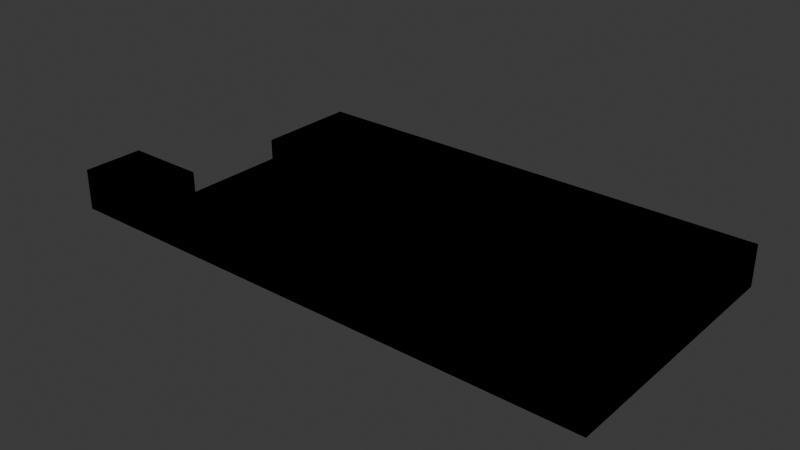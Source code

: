 # Source: kindergarten.blend  (saved by Blender 4.2.66; exported with 4.5.12 LTS)
import bpy
from mathutils import Matrix  # noqa: F401  (used for matrix-valued properties, if any)

bpy.ops.wm.read_factory_settings(use_empty=True)
scene = bpy.context.scene
scene.name = 'Scene'

# ---- collections
col_collection = bpy.data.collections.new('Collection'); scene.collection.children.link(col_collection)

# ---- materials (node trees are filled in below, after node groups)
mat_facade = bpy.data.materials.new('Facade')
mat_facade.use_backface_culling = True
mat_bush = bpy.data.materials.new('Bush')
mat_bush.use_backface_culling = True
mat_playground = bpy.data.materials.new('Playground')
mat_playground.use_backface_culling = True

# ---- material node trees
mat_facade.use_nodes = True; mat_facade.node_tree.nodes.clear()
_N = mat_facade.node_tree.nodes; _L = mat_facade.node_tree.links
n0 = _N.new('ShaderNodeBsdfPrincipled'); n0.name = 'Principled BSDF'; n0.location = (10, 300)
n0.inputs[2].default_value = 1.0
n1 = _N.new('ShaderNodeOutputMaterial'); n1.name = 'Material Output'; n1.location = (300, 300)
_L.new(n0.outputs[0], n1.inputs[0])
n1.is_active_output = True
mat_bush.use_nodes = True; mat_bush.node_tree.nodes.clear()
_N = mat_bush.node_tree.nodes; _L = mat_bush.node_tree.links
n0 = _N.new('ShaderNodeBsdfPrincipled'); n0.name = 'Principled BSDF'; n0.location = (10, 300)
n0.inputs[0].default_value = (0.1144, 0.1946, 0.06848, 1.0)
n0.inputs[2].default_value = 1.0
n1 = _N.new('ShaderNodeOutputMaterial'); n1.name = 'Material Output'; n1.location = (300, 300)
_L.new(n0.outputs[0], n1.inputs[0])
n1.is_active_output = True
mat_playground.use_nodes = True; mat_playground.node_tree.nodes.clear()
_N = mat_playground.node_tree.nodes; _L = mat_playground.node_tree.links
n0 = _N.new('ShaderNodeBsdfPrincipled'); n0.name = 'Principled BSDF'; n0.location = (10, 300)
n0.inputs[0].default_value = (0.5841, 0.4342, 0.2542, 1.0)
n0.inputs[2].default_value = 1.0
n1 = _N.new('ShaderNodeOutputMaterial'); n1.name = 'Material Output'; n1.location = (300, 300)
_L.new(n0.outputs[0], n1.inputs[0])
n1.is_active_output = True

# ---- world
world_world = bpy.data.worlds.new('World'); scene.world = world_world
world_world.use_nodes = True; world_world.node_tree.nodes.clear()
_N = world_world.node_tree.nodes; _L = world_world.node_tree.links
n0 = _N.new('ShaderNodeOutputWorld'); n0.name = 'World Output'; n0.location = (300, 300)
n1 = _N.new('ShaderNodeBackground'); n1.name = 'Background'; n1.location = (10, 300)
n1.inputs[0].default_value = (0.05088, 0.05088, 0.05088, 1.0)
_L.new(n1.outputs[0], n0.inputs[0])
n0.is_active_output = True
world_world.color = (0.05088, 0.05088, 0.05088)
world_world.sun_shadow_jitter_overblur = 0.0

# ---- meshes
me_plane = bpy.data.meshes.new('Plane')
me_plane.from_pydata([(4.0, 6.0, 4.0), (4.0, 0.0, 4.0), (-4.0, 6.0, 0.0), (4.0, 6.0, 0.0), (-4.0, 0.0, 0.0), (4.0, 0.0, 0.0), (-4.0, 6.0, 4.0), (-4.0, 0.0, 4.0), (4.0, 0.0, 2.0), (-4.0, 0.0, 2.0), (-4.0, 6.0, 2.0), (4.0, 6.0, 2.0), (-4.0, 5.0, 4.0), (-4.0, 4.0, 4.0), (-4.0, 3.0, 4.0), (-4.0, 2.0, 4.0), (-4.0, 1.0, 4.0), (4.0, 1.0, 0.0), (4.0, 2.0, 0.0), (4.0, 3.0, 0.0), (4.0, 4.0, 0.0), (4.0, 5.0, 0.0), (-4.0, 5.0, 0.0), (-4.0, 4.0, 0.0), (-4.0, 3.0, 0.0), (-4.0, 2.0, 0.0), (-4.0, 1.0, 0.0), (4.0, 1.0, 4.0), (4.0, 2.0, 4.0), (4.0, 3.0, 4.0), (4.0, 4.0, 4.0), (4.0, 5.0, 4.0), (4.0, 5.0, 2.0), (4.0, 4.0, 2.0), (4.0, 3.0, 2.0), (4.0, 2.0, 2.0), (4.0, 1.0, 2.0), (-4.0, 1.0, 2.0), (-4.0, 2.0, 2.0), (-4.0, 3.0, 2.0), (-4.0, 4.0, 2.0), (-4.0, 5.0, 2.0), (10.0, 0.0, 0.0), (10.0, 0.0, 2.0), (10.0, 1.0, 2.0), (10.0, 1.0, 0.0), (42.0, 0.0, 0.0), (42.0, 0.0, 2.0), (42.0, 1.0, 2.0), (42.0, 1.0, 0.0), (5.0, 6.0, 0.0), (5.0, 6.0, 2.0), (50.0, 0.0, 0.0), (50.0, 8.0, 0.0), (42.0, 8.0, 0.0), (50.0, 0.0, 4.0), (50.0, 8.0, 4.0), (42.0, 0.0, 4.0), (42.0, 8.0, 4.0), (4.0, 8.0, 0.0), (4.0, 8.0, 2.0), (5.0, 8.0, 0.0), (5.0, 8.0, 2.0), (4.0, 16.0, 0.0), (4.0, 16.0, 2.0), (5.0, 16.0, 0.0), (5.0, 16.0, 2.0), (50.0, 16.0, 0.0), (42.0, 16.0, 0.0), (50.0, 16.0, 4.0), (42.0, 16.0, 4.0), (50.0, 26.0, 0.0), (42.0, 26.0, 0.0), (50.0, 26.0, 4.0), (42.0, 26.0, 4.0), (10.0, 16.0, 0.0), (10.0, 16.0, 4.0), (10.0, 26.0, 0.0), (10.0, 26.0, 4.0), (4.0, 16.0, 0.0), (4.0, 16.0, 4.0), (4.0, 26.0, 0.0), (4.0, 26.0, 4.0), (5.0, 0.0, 2.0), (5.0, 1.0, 2.0), (5.0, 1.0, 0.0), (5.0, 0.0, 0.0), (42.0, 6.0, 0.0), (42.0, 1.0, 0.0), (5.0, 16.0, 0.0), (42.0, 16.0, 0.0)], [], [(12, 31, 0, 6), (9, 8, 1, 7), (37, 9, 7, 16), (32, 11, 0, 31), (11, 10, 6, 0), (3, 2, 10, 11), (21, 3, 11, 32), (26, 4, 9, 37), (4, 5, 8, 9), (2, 22, 41, 10), (22, 23, 40, 41), (23, 24, 39, 40), (24, 25, 38, 39), (25, 26, 37, 38), (84, 83, 43, 44), (17, 18, 35, 36), (18, 19, 34, 35), (19, 20, 33, 34), (20, 21, 32, 33), (8, 36, 27, 1), (36, 35, 28, 27), (35, 34, 29, 28), (34, 33, 30, 29), (33, 32, 31, 30), (10, 41, 12, 6), (41, 40, 13, 12), (40, 39, 14, 13), (39, 38, 15, 14), (38, 37, 16, 15), (7, 1, 27, 16), (16, 27, 28, 15), (15, 28, 29, 14), (14, 29, 30, 13), (13, 30, 31, 12), (45, 44, 48, 49), (85, 84, 44, 45), (83, 86, 42, 43), (44, 43, 47, 48), (43, 42, 46, 47), (3, 11, 60, 59), (55, 56, 58, 57), (46, 52, 55, 57), (54, 58, 70, 68), (52, 53, 56, 55), (54, 46, 57, 58), (59, 60, 64, 63), (51, 50, 61, 62), (11, 51, 62, 60), (58, 56, 69, 70), (62, 61, 65, 66), (60, 62, 66, 64), (56, 53, 67, 69), (71, 72, 74, 73), (70, 69, 73, 74), (70, 74, 78, 76), (69, 67, 71, 73), (76, 78, 82, 80), (68, 70, 76, 75), (74, 72, 77, 78), (79, 80, 82, 81), (78, 77, 81, 82), (75, 76, 80, 79), (8, 5, 86, 83), (17, 36, 84, 85), (36, 8, 83, 84), (3, 50, 51, 11), (85, 50, 3, 17), (50, 85, 88, 87), (50, 87, 90, 89)])
me_plane.polygons.foreach_set('material_index', [0, 0, 0, 0, 0, 0, 0, 0, 0, 0, 0, 0, 0, 0, 1, 0, 0, 0, 0, 0, 0, 0, 0, 0, 0, 0, 0, 0, 0, 0, 0, 0, 0, 0, 1, 1, 1, 1, 1, 1, 0, 0, 0, 0, 0, 1, 1, 1, 0, 1, 1, 0, 0, 0, 0, 0, 0, 0, 0, 0, 0, 0, 1, 1, 1, 1, 2, 2, 2])
_uv = me_plane.uv_layers.new(name='UVMap')
_uv.uv.foreach_set('vector', [0.0, 0.9167, 1.0, 0.9167, 1.0, 1.0, 0.0, 1.0, 0.0, 0.5, 1.0, 0.5, 1.0, 0.5, 0.0, 0.5, 0.0, 0.5833, 0.0, 0.5, 0.0, 0.5, 0.0, 0.5833, 1.0, 0.9167, 1.0, 1.0, 1.0, 1.0, 1.0, 0.9167, 1.0, 1.0, 0.0, 1.0, 0.0, 1.0, 1.0, 1.0, 1.0, 1.0, 0.0, 1.0, 0.0, 1.0, 1.0, 1.0, 1.0, 0.9167, 1.0, 1.0, 1.0, 1.0, 1.0, 0.9167, 0.0, 0.5833, 0.0, 0.5, 0.0, 0.5, 0.0, 0.5833, 0.0, 0.5, 1.0, 0.5, 1.0, 0.5, 0.0, 0.5, 0.0, 1.0, 0.0, 0.9167, 0.0, 0.9167, 0.0, 1.0, 0.0, 0.9167, 0.0, 0.8333, 0.0, 0.8333, 0.0, 0.9167, 0.0, 0.8333, 0.0, 0.75, 0.0, 0.75, 0.0, 0.8333, 0.0, 0.75, 0.0, 0.6667, 0.0, 0.6667, 0.0, 0.75, 0.0, 0.6667, 0.0, 0.5833, 0.0, 0.5833, 0.0, 0.6667, 1.0, 0.5833, 1.0, 0.5, 1.0, 0.5, 1.0, 0.5833, 1.0, 0.5833, 1.0, 0.6667, 1.0, 0.6667, 1.0, 0.5833, 1.0, 0.6667, 1.0, 0.75, 1.0, 0.75, 1.0, 0.6667, 1.0, 0.75, 1.0, 0.8333, 1.0, 0.8333, 1.0, 0.75, 1.0, 0.8333, 1.0, 0.9167, 1.0, 0.9167, 1.0, 0.8333, 1.0, 0.5, 1.0, 0.5833, 1.0, 0.5833, 1.0, 0.5, 1.0, 0.5833, 1.0, 0.6667, 1.0, 0.6667, 1.0, 0.5833, 1.0, 0.6667, 1.0, 0.75, 1.0, 0.75, 1.0, 0.6667, 1.0, 0.75, 1.0, 0.8333, 1.0, 0.8333, 1.0, 0.75, 1.0, 0.8333, 1.0, 0.9167, 1.0, 0.9167, 1.0, 0.8333, 0.0, 1.0, 0.0, 0.9167, 0.0, 0.9167, 0.0, 1.0, 0.0, 0.9167, 0.0, 0.8333, 0.0, 0.8333, 0.0, 0.9167, 0.0, 0.8333, 0.0, 0.75, 0.0, 0.75, 0.0, 0.8333, 0.0, 0.75, 0.0, 0.6667, 0.0, 0.6667, 0.0, 0.75, 0.0, 0.6667, 0.0, 0.5833, 0.0, 0.5833, 0.0, 0.6667, 0.0, 0.5, 1.0, 0.5, 1.0, 0.5833, 0.0, 0.5833, 0.0, 0.5833, 1.0, 0.5833, 1.0, 0.6667, 0.0, 0.6667, 0.0, 0.6667, 1.0, 0.6667, 1.0, 0.75, 0.0, 0.75, 0.0, 0.75, 1.0, 0.75, 1.0, 0.8333, 0.0, 0.8333, 0.0, 0.8333, 1.0, 0.8333, 1.0, 0.9167, 0.0, 0.9167, 1.0, 0.5833, 1.0, 0.5833, 1.0, 0.5833, 1.0, 0.5833, 1.0, 0.5833, 1.0, 0.5833, 1.0, 0.5833, 1.0, 0.5833, 1.0, 0.5, 1.0, 0.5, 1.0, 0.5, 1.0, 0.5, 1.0, 0.5833, 1.0, 0.5, 1.0, 0.5, 1.0, 0.5833, 1.0, 0.5, 1.0, 0.5, 1.0, 0.5, 1.0, 0.5, 1.0, 1.0, 1.0, 1.0, 1.0, 1.0, 1.0, 1.0, 0.0, 0.0, 0.0, 0.0, 0.0, 0.0, 0.0, 0.0, 0.0, 0.0, 0.0, 0.0, 0.0, 0.0, 0.0, 0.0, 0.0, 0.0, 0.0, 0.0, 0.0, 0.0, 0.0, 0.0, 0.0, 0.0, 0.0, 0.0, 0.0, 0.0, 0.0, 0.0, 0.0, 0.0, 0.0, 0.0, 0.0, 0.0, 0.0, 0.0, 1.0, 1.0, 1.0, 1.0, 1.0, 1.0, 1.0, 1.0, 0.0, 0.0, 0.0, 0.0, 0.0, 0.0, 0.0, 0.0, 0.0, 0.0, 0.0, 0.0, 0.0, 0.0, 0.0, 0.0, 0.0, 0.0, 0.0, 0.0, 0.0, 0.0, 0.0, 0.0, 0.0, 0.0, 0.0, 0.0, 0.0, 0.0, 0.0, 0.0, 0.0, 0.0, 0.0, 0.0, 0.0, 0.0, 0.0, 0.0, 0.0, 0.0, 0.0, 0.0, 0.0, 0.0, 0.0, 0.0, 0.0, 0.0, 0.0, 0.0, 0.0, 0.0, 0.0, 0.0, 0.0, 0.0, 0.0, 0.0, 0.0, 0.0, 0.0, 0.0, 0.0, 0.0, 0.0, 0.0, 0.0, 0.0, 0.0, 0.0, 0.0, 0.0, 0.0, 0.0, 0.0, 0.0, 0.0, 0.0, 0.0, 0.0, 0.0, 0.0, 0.0, 0.0, 0.0, 0.0, 0.0, 0.0, 0.0, 0.0, 0.0, 0.0, 0.0, 0.0, 0.0, 0.0, 0.0, 0.0, 0.0, 0.0, 0.0, 0.0, 0.0, 0.0, 0.0, 0.0, 0.0, 0.0, 0.0, 0.0, 0.0, 0.0, 0.0, 0.0, 0.0, 0.0, 0.0, 0.0, 0.0, 0.0, 0.0, 0.0, 0.0, 0.0, 0.0, 0.0, 1.0, 0.5, 1.0, 0.5, 1.0, 0.5, 1.0, 0.5, 1.0, 0.5833, 1.0, 0.5833, 1.0, 0.5833, 1.0, 0.5833, 1.0, 0.5833, 1.0, 0.5, 1.0, 0.5, 1.0, 0.5833, 0.0, 0.0, 0.0, 0.0, 0.0, 0.0, 0.0, 0.0, 1.0, 0.5833, 0.0, 0.0, 0.0, 0.0, 1.0, 0.5833, 0.0, 0.0, 1.0, 0.5833, 1.0, 0.5833, 0.0, 0.0, 0.0, 0.0, 0.0, 0.0, 0.0, 0.0, 0.0, 0.0])
me_plane.materials.append(mat_facade)
me_plane.materials.append(mat_bush)
me_plane.materials.append(mat_playground)
me_plane.update()
me_plane_001 = bpy.data.meshes.new('Plane.001')
me_plane_001.from_pydata([(4.0, 6.0, 4.0), (4.0, 0.0, 4.0), (-4.0, 6.0, 0.0), (4.0, 6.0, 0.0), (-4.0, 0.0, 0.0), (4.0, 0.0, 0.0), (-4.0, 6.0, 4.0), (-4.0, 0.0, 4.0), (4.0, 0.0, 2.0), (-4.0, 0.0, 2.0), (-4.0, 6.0, 2.0), (4.0, 6.0, 2.0), (-4.0, 5.0, 4.0), (-4.0, 4.0, 4.0), (-4.0, 3.0, 4.0), (-4.0, 2.0, 4.0), (-4.0, 1.0, 4.0), (4.0, 1.0, 0.0), (4.0, 2.0, 0.0), (4.0, 3.0, 0.0), (4.0, 4.0, 0.0), (4.0, 5.0, 0.0), (-4.0, 5.0, 0.0), (-4.0, 4.0, 0.0), (-4.0, 3.0, 0.0), (-4.0, 2.0, 0.0), (-4.0, 1.0, 0.0), (4.0, 1.0, 4.0), (4.0, 2.0, 4.0), (4.0, 3.0, 4.0), (4.0, 4.0, 4.0), (4.0, 5.0, 4.0), (4.0, 5.0, 2.0), (4.0, 4.0, 2.0), (4.0, 3.0, 2.0), (4.0, 2.0, 2.0), (4.0, 1.0, 2.0), (-4.0, 1.0, 2.0), (-4.0, 2.0, 2.0), (-4.0, 3.0, 2.0), (-4.0, 4.0, 2.0), (-4.0, 5.0, 2.0), (10.0, 0.0, 0.0), (10.0, 0.0, 2.0), (10.0, 1.0, 2.0), (10.0, 1.0, 0.0), (42.0, 0.0, 0.0), (42.0, 0.0, 2.0), (42.0, 1.0, 2.0), (42.0, 1.0, 0.0), (5.0, 6.0, 0.0), (5.0, 6.0, 2.0), (50.0, 0.0, 0.0), (50.0, 8.0, 0.0), (42.0, 8.0, 0.0), (50.0, 0.0, 4.0), (50.0, 8.0, 4.0), (42.0, 0.0, 4.0), (42.0, 8.0, 4.0), (4.0, 8.0, 0.0), (4.0, 8.0, 2.0), (5.0, 8.0, 0.0), (5.0, 8.0, 2.0), (4.0, 16.0, 0.0), (4.0, 16.0, 2.0), (5.0, 16.0, 0.0), (5.0, 16.0, 2.0), (50.0, 16.0, 0.0), (42.0, 16.0, 0.0), (50.0, 16.0, 4.0), (42.0, 16.0, 4.0), (50.0, 26.0, 0.0), (42.0, 26.0, 0.0), (50.0, 26.0, 4.0), (42.0, 26.0, 4.0), (10.0, 16.0, 0.0), (10.0, 16.0, 4.0), (10.0, 26.0, 0.0), (10.0, 26.0, 4.0), (4.0, 16.0, 0.0), (4.0, 16.0, 4.0), (4.0, 26.0, 0.0), (4.0, 26.0, 4.0), (5.0, 0.0, 2.0), (5.0, 1.0, 2.0), (5.0, 1.0, 0.0), (5.0, 0.0, 0.0), (42.0, 6.0, 0.0), (42.0, 1.0, 0.0), (5.0, 16.0, 0.0), (42.0, 16.0, 0.0)], [], [(12, 31, 0, 6), (9, 8, 1, 7), (37, 9, 7, 16), (32, 11, 0, 31), (11, 10, 6, 0), (3, 2, 10, 11), (21, 3, 11, 32), (26, 4, 9, 37), (4, 5, 8, 9), (2, 22, 41, 10), (22, 23, 40, 41), (23, 24, 39, 40), (24, 25, 38, 39), (25, 26, 37, 38), (84, 83, 43, 44), (17, 18, 35, 36), (18, 19, 34, 35), (19, 20, 33, 34), (20, 21, 32, 33), (8, 36, 27, 1), (36, 35, 28, 27), (35, 34, 29, 28), (34, 33, 30, 29), (33, 32, 31, 30), (10, 41, 12, 6), (41, 40, 13, 12), (40, 39, 14, 13), (39, 38, 15, 14), (38, 37, 16, 15), (7, 1, 27, 16), (16, 27, 28, 15), (15, 28, 29, 14), (14, 29, 30, 13), (13, 30, 31, 12), (45, 44, 48, 49), (85, 84, 44, 45), (83, 86, 42, 43), (44, 43, 47, 48), (43, 42, 46, 47), (3, 11, 60, 59), (55, 56, 58, 57), (46, 52, 55, 57), (54, 58, 70, 68), (52, 53, 56, 55), (54, 46, 57, 58), (59, 60, 64, 63), (51, 50, 61, 62), (11, 51, 62, 60), (58, 56, 69, 70), (62, 61, 65, 66), (60, 62, 66, 64), (56, 53, 67, 69), (71, 72, 74, 73), (70, 69, 73, 74), (70, 74, 78, 76), (69, 67, 71, 73), (76, 78, 82, 80), (68, 70, 76, 75), (74, 72, 77, 78), (79, 80, 82, 81), (78, 77, 81, 82), (75, 76, 80, 79), (8, 5, 86, 83), (17, 36, 84, 85), (36, 8, 83, 84), (3, 50, 51, 11), (85, 50, 3, 17), (50, 85, 88, 87), (50, 87, 90, 89)])
me_plane_001.polygons.foreach_set('material_index', [0, 0, 0, 0, 0, 0, 0, 0, 0, 0, 0, 0, 0, 0, 1, 0, 0, 0, 0, 0, 0, 0, 0, 0, 0, 0, 0, 0, 0, 0, 0, 0, 0, 0, 1, 1, 1, 1, 1, 1, 0, 0, 0, 0, 0, 1, 1, 1, 0, 1, 1, 0, 0, 0, 0, 0, 0, 0, 0, 0, 0, 0, 1, 1, 1, 1, 2, 2, 2])
_uv = me_plane_001.uv_layers.new(name='UVMap')
_uv.uv.foreach_set('vector', [0.0, 0.9167, 1.0, 0.9167, 1.0, 1.0, 0.0, 1.0, 0.0, 0.5, 1.0, 0.5, 1.0, 0.5, 0.0, 0.5, 0.0, 0.5833, 0.0, 0.5, 0.0, 0.5, 0.0, 0.5833, 1.0, 0.9167, 1.0, 1.0, 1.0, 1.0, 1.0, 0.9167, 1.0, 1.0, 0.0, 1.0, 0.0, 1.0, 1.0, 1.0, 1.0, 1.0, 0.0, 1.0, 0.0, 1.0, 1.0, 1.0, 1.0, 0.9167, 1.0, 1.0, 1.0, 1.0, 1.0, 0.9167, 0.0, 0.5833, 0.0, 0.5, 0.0, 0.5, 0.0, 0.5833, 0.0, 0.5, 1.0, 0.5, 1.0, 0.5, 0.0, 0.5, 0.0, 1.0, 0.0, 0.9167, 0.0, 0.9167, 0.0, 1.0, 0.0, 0.9167, 0.0, 0.8333, 0.0, 0.8333, 0.0, 0.9167, 0.0, 0.8333, 0.0, 0.75, 0.0, 0.75, 0.0, 0.8333, 0.0, 0.75, 0.0, 0.6667, 0.0, 0.6667, 0.0, 0.75, 0.0, 0.6667, 0.0, 0.5833, 0.0, 0.5833, 0.0, 0.6667, 1.0, 0.5833, 1.0, 0.5, 1.0, 0.5, 1.0, 0.5833, 1.0, 0.5833, 1.0, 0.6667, 1.0, 0.6667, 1.0, 0.5833, 1.0, 0.6667, 1.0, 0.75, 1.0, 0.75, 1.0, 0.6667, 1.0, 0.75, 1.0, 0.8333, 1.0, 0.8333, 1.0, 0.75, 1.0, 0.8333, 1.0, 0.9167, 1.0, 0.9167, 1.0, 0.8333, 1.0, 0.5, 1.0, 0.5833, 1.0, 0.5833, 1.0, 0.5, 1.0, 0.5833, 1.0, 0.6667, 1.0, 0.6667, 1.0, 0.5833, 1.0, 0.6667, 1.0, 0.75, 1.0, 0.75, 1.0, 0.6667, 1.0, 0.75, 1.0, 0.8333, 1.0, 0.8333, 1.0, 0.75, 1.0, 0.8333, 1.0, 0.9167, 1.0, 0.9167, 1.0, 0.8333, 0.0, 1.0, 0.0, 0.9167, 0.0, 0.9167, 0.0, 1.0, 0.0, 0.9167, 0.0, 0.8333, 0.0, 0.8333, 0.0, 0.9167, 0.0, 0.8333, 0.0, 0.75, 0.0, 0.75, 0.0, 0.8333, 0.0, 0.75, 0.0, 0.6667, 0.0, 0.6667, 0.0, 0.75, 0.0, 0.6667, 0.0, 0.5833, 0.0, 0.5833, 0.0, 0.6667, 0.0, 0.5, 1.0, 0.5, 1.0, 0.5833, 0.0, 0.5833, 0.0, 0.5833, 1.0, 0.5833, 1.0, 0.6667, 0.0, 0.6667, 0.0, 0.6667, 1.0, 0.6667, 1.0, 0.75, 0.0, 0.75, 0.0, 0.75, 1.0, 0.75, 1.0, 0.8333, 0.0, 0.8333, 0.0, 0.8333, 1.0, 0.8333, 1.0, 0.9167, 0.0, 0.9167, 1.0, 0.5833, 1.0, 0.5833, 1.0, 0.5833, 1.0, 0.5833, 1.0, 0.5833, 1.0, 0.5833, 1.0, 0.5833, 1.0, 0.5833, 1.0, 0.5, 1.0, 0.5, 1.0, 0.5, 1.0, 0.5, 1.0, 0.5833, 1.0, 0.5, 1.0, 0.5, 1.0, 0.5833, 1.0, 0.5, 1.0, 0.5, 1.0, 0.5, 1.0, 0.5, 1.0, 1.0, 1.0, 1.0, 1.0, 1.0, 1.0, 1.0, 0.0, 0.0, 0.0, 0.0, 0.0, 0.0, 0.0, 0.0, 0.0, 0.0, 0.0, 0.0, 0.0, 0.0, 0.0, 0.0, 0.0, 0.0, 0.0, 0.0, 0.0, 0.0, 0.0, 0.0, 0.0, 0.0, 0.0, 0.0, 0.0, 0.0, 0.0, 0.0, 0.0, 0.0, 0.0, 0.0, 0.0, 0.0, 0.0, 0.0, 1.0, 1.0, 1.0, 1.0, 1.0, 1.0, 1.0, 1.0, 0.0, 0.0, 0.0, 0.0, 0.0, 0.0, 0.0, 0.0, 0.0, 0.0, 0.0, 0.0, 0.0, 0.0, 0.0, 0.0, 0.0, 0.0, 0.0, 0.0, 0.0, 0.0, 0.0, 0.0, 0.0, 0.0, 0.0, 0.0, 0.0, 0.0, 0.0, 0.0, 0.0, 0.0, 0.0, 0.0, 0.0, 0.0, 0.0, 0.0, 0.0, 0.0, 0.0, 0.0, 0.0, 0.0, 0.0, 0.0, 0.0, 0.0, 0.0, 0.0, 0.0, 0.0, 0.0, 0.0, 0.0, 0.0, 0.0, 0.0, 0.0, 0.0, 0.0, 0.0, 0.0, 0.0, 0.0, 0.0, 0.0, 0.0, 0.0, 0.0, 0.0, 0.0, 0.0, 0.0, 0.0, 0.0, 0.0, 0.0, 0.0, 0.0, 0.0, 0.0, 0.0, 0.0, 0.0, 0.0, 0.0, 0.0, 0.0, 0.0, 0.0, 0.0, 0.0, 0.0, 0.0, 0.0, 0.0, 0.0, 0.0, 0.0, 0.0, 0.0, 0.0, 0.0, 0.0, 0.0, 0.0, 0.0, 0.0, 0.0, 0.0, 0.0, 0.0, 0.0, 0.0, 0.0, 0.0, 0.0, 0.0, 0.0, 0.0, 0.0, 0.0, 0.0, 0.0, 0.0, 1.0, 0.5, 1.0, 0.5, 1.0, 0.5, 1.0, 0.5, 1.0, 0.5833, 1.0, 0.5833, 1.0, 0.5833, 1.0, 0.5833, 1.0, 0.5833, 1.0, 0.5, 1.0, 0.5, 1.0, 0.5833, 0.0, 0.0, 0.0, 0.0, 0.0, 0.0, 0.0, 0.0, 1.0, 0.5833, 0.0, 0.0, 0.0, 0.0, 1.0, 0.5833, 0.0, 0.0, 1.0, 0.5833, 1.0, 0.5833, 0.0, 0.0, 0.0, 0.0, 0.0, 0.0, 0.0, 0.0, 0.0, 0.0])
me_plane_001.materials.append(mat_facade)
me_plane_001.materials.append(mat_bush)
me_plane_001.materials.append(mat_playground)
me_plane_001.update()

# ---- objects
ob_plane = bpy.data.objects.new('Plane', me_plane)
ob_plane_colonly = bpy.data.objects.new('Plane-colonly', me_plane_001)

# ---- transforms, parenting, visibility, modifiers, constraints
ob_plane.location = (0.0, 0.0, 0.0)
ob_plane_colonly.location = (0.0, 0.0, 0.0)

# ---- collection membership
col_collection.objects.link(ob_plane)
col_collection.objects.link(ob_plane_colonly)

# ---- scene / render settings (as saved in the file)
scene.frame_start = 1; scene.frame_end = 250; scene.frame_set(1)
scene.render.engine = 'BLENDER_EEVEE_NEXT'
bpy.context.view_layer.update()

# ---- added for rendering (the .blend has no active camera and no usable light): camera, sun
cam_auto = bpy.data.cameras.new('AutoCamera')
cam_auto.lens = 50.0
cam_auto.sensor_width = 36.0
cam_auto.clip_end = 1000.0
ob_auto_camera = bpy.data.objects.new('AutoCamera', cam_auto)
scene.collection.objects.link(ob_auto_camera)
ob_auto_camera.location = (78.5751, -53.6901, 46.4601)
ob_auto_camera.rotation_euler = (1.09748, -7.21219e-08, 0.694738)
scene.camera = ob_auto_camera
light_auto_sun = bpy.data.lights.new('AutoSun', 'SUN')
light_auto_sun.energy = 3.0
light_auto_sun.angle = 0.0523599
ob_auto_sun = bpy.data.objects.new('AutoSun', light_auto_sun)
scene.collection.objects.link(ob_auto_sun)
ob_auto_sun.rotation_euler = (0.872665, 0.174533, 0.523599)
bpy.context.view_layer.update()
